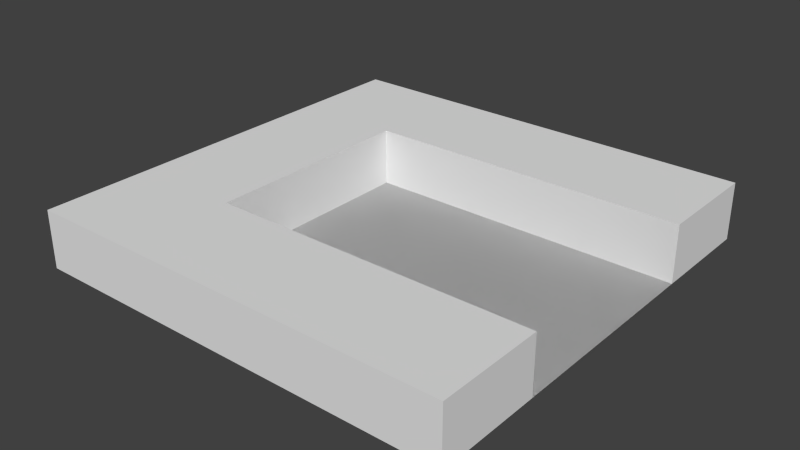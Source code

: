 # Source: EX.blend  (saved by Blender 2.63.0; exported with 4.5.12 LTS)
import bpy
from mathutils import Matrix  # noqa: F401  (used for matrix-valued properties, if any)

bpy.ops.wm.read_factory_settings(use_empty=True)
scene = bpy.context.scene
scene.name = 'Scene'

# ---- collections
col_collection_1 = bpy.data.collections.new('Collection 1'); scene.collection.children.link(col_collection_1)

# ---- world
world_world = bpy.data.worlds.new('World'); scene.world = world_world
world_world.color = (0.05088, 0.05088, 0.05088)
world_world.use_sun_shadow = False
world_world.sun_shadow_jitter_overblur = 0.0
world_world.cycles.sampling_method = 'MANUAL'
world_world.cycles.sample_map_resolution = 256

# ---- meshes
me_cube = bpy.data.meshes.new('Cube')
me_cube.from_pydata([(-1.0, -1.0, 1.0), (-1.0, -1.0, -1.0), (1.0, -1.0, -1.0), (1.0, -1.0, 1.0), (-1.0, 1.0, 1.0), (-1.0, 1.0, -1.0), (1.0, 1.0, -1.0), (1.0, 1.0, 1.0), (-1.0, 1.0, -6.557e-07), (-1.0, -6.557e-07, -1.0), (-1.0, -1.0, 6.557e-07), (-1.0, 6.557e-07, 1.0), (0.0, 1.0, -1.0), (1.0, -6.557e-07, -1.0), (0.0, -1.0, -1.0), (1.0, 5.96e-07, 1.0), (1.0, -1.0, 5.96e-07), (0.0, 1.0, 1.0), (0.0, -1.0, 1.0), (-1.0, 1.0, -0.5), (-1.0, -0.95, -1.0), (-1.0, -1.0, 0.5), (-1.0, 0.5, 1.0), (0.5, 1.0, -1.0), (1.0, -0.95, -1.0), (-0.5, -1.0, -1.0), (1.0, 1.0, 0.5), (1.0, -0.95, 1.0), (1.0, -1.0, -0.5), (-0.5, 1.0, 1.0), (0.5, -1.0, 1.0), (-1.0, 1.0, 0.5), (-1.0, 0.5, -1.0), (-1.0, -1.0, -0.5), (-1.0, -0.95, 1.0), (-0.5, 1.0, -1.0), (1.0, 0.5, -1.0), (0.5, -1.0, -1.0), (1.0, 1.0, -0.5), (1.0, 0.5, 1.0), (1.0, -1.0, 0.5), (0.5, 1.0, 1.0), (-0.5, -1.0, 1.0), (-1.0, 3.278e-07, 0.5), (-1.0, -3.278e-07, -0.5), (-0.5, -6.557e-07, -1.0), (0.5, -6.557e-07, -1.0), (1.0, -3.278e-07, -0.5), (1.0, 2.98e-07, 0.5), (0.5, 5.96e-07, 1.0), (-0.5, 6.258e-07, 1.0), (0.5, -1.0, 6.109e-07), (-0.5, -1.0, 6.407e-07), (0.0, -1.0, 0.5), (0.0, -1.0, -0.5), (-0.5, 1.0, -6.407e-07), (0.0, 1.0, 0.5), (0.0, 1.0, -0.5), (-1.0, -0.95, -0.5), (0.5, -0.95, -1.0), (1.0, -0.95, 0.5), (-0.5, -0.95, 1.0), (0.5, -1.0, -0.5), (-0.5, 1.0, -0.5), (-1.0, -0.95, 0.5), (-1.0, 0.5, 0.5), (-1.0, 0.5, -0.5), (-0.5, -0.95, -1.0), (-0.5, 0.5, -1.0), (0.5, 0.5, -1.0), (1.0, -0.95, -0.5), (1.0, 0.5, -0.5), (1.0, 0.5, 0.5), (0.5, -0.95, 1.0), (0.5, 0.5, 1.0), (-0.5, 0.5, 1.0), (0.5, -1.0, 0.5), (-0.5, -1.0, 0.5), (-0.5, -1.0, -0.5), (-0.5, 1.0, 0.5), (0.5, 1.0, 0.5), (0.5, 1.0, -0.5), (1.0, -1.0, -5.749e-07), (1.0, -1.0, 0.5), (1.0, -1.0, -0.5), (-0.5, -1.0, -6.196e-07), (0.5, -1.0, -5.898e-07), (-5.053e-16, -1.0, 0.5), (-5.053e-16, -1.0, -0.5), (-0.5, -1.0, -0.5), (-0.5, -1.0, 0.5), (0.5, -1.0, 0.5), (0.5, -1.0, -0.5)], [], [(59, 37, 14, 25, 67, 45, 68, 35, 12, 23, 69, 46), (50, 61, 42, 18, 30, 73, 49, 74, 41, 17, 29, 75), (64, 21, 0, 34, 11, 22, 4, 31, 65, 43), (62, 37, 2, 28), (63, 35, 5, 19), (67, 25, 1, 20, 9, 32, 5, 35, 68, 45), (12, 35, 63, 57, 81, 23), (21, 10, 33, 78, 52, 77), (89, 88, 57, 63), (9, 20, 1, 33, 58, 44, 66, 19, 5, 32), (15, 27, 3, 40, 60, 48, 72, 26, 7, 39), (70, 28, 2, 24, 13, 36, 6, 38, 71, 47), (13, 24, 2, 37, 59, 46, 69, 23, 6, 36), (11, 34, 0, 42, 61, 50, 75, 29, 4, 22), (73, 30, 3, 27, 15, 39, 7, 41, 74, 49), (56, 79, 29, 17, 41, 80), (76, 51, 62, 28, 16, 40), (14, 37, 62, 54, 78, 25), (53, 76, 30, 18, 42, 77), (30, 76, 40, 3), (77, 52, 78, 54, 62, 51, 76, 53), (0, 21, 77, 42), (79, 55, 63, 19, 8, 31), (33, 1, 25, 78), (29, 79, 31, 4), (91, 87, 56, 80), (7, 26, 80, 41), (38, 6, 23, 81), (58, 33, 10, 21, 64, 43, 65, 31, 8, 19, 66, 44), (83, 82, 84, 92, 86, 91), (91, 86, 92, 88, 89, 85, 90, 87), (80, 26, 83, 91), (63, 55, 85, 89), (79, 56, 87, 90), (81, 57, 88, 92), (92, 84, 38, 81), (55, 79, 90, 85)])
me_cube.use_remesh_preserve_volume = False
me_cube.use_remesh_preserve_attributes = False
me_cube.use_mirror_vertex_groups = False
me_cube.update()

# ---- objects
ob_cube = bpy.data.objects.new('Cube', me_cube)

# ---- transforms, parenting, visibility, modifiers, constraints
ob_cube.location = (0.0, 0.0, 0.0)
ob_cube.rotation_euler = (1.571, 0.0, 0.0)
ob_cube.scale = (15.0, 2.0, 15.0)
ob_cube.lineart.crease_threshold = 0.0

# ---- collection membership
col_collection_1.objects.link(ob_cube)

# ---- scene / render settings (as saved in the file)
scene.frame_start = 1; scene.frame_end = 250; scene.frame_set(1)
scene.render.engine = 'BLENDER_EEVEE_NEXT'
scene.render.image_settings.color_mode = 'RGB'
scene.render.image_settings.compression = 90
scene.render.resolution_percentage = 50
scene.render.dither_intensity = 0.0
scene.render.bake_margin = 2
scene.render.bake_bias = 0.0
scene.cycles.use_denoising = False
scene.cycles.samples = 10
scene.cycles.sampling_pattern = 'TABULATED_SOBOL'
scene.cycles.light_sampling_threshold = 0.0
scene.cycles.use_adaptive_sampling = False
scene.cycles.use_light_tree = False
scene.cycles.blur_glossy = 0.0
scene.cycles.volume_bounces = 1
scene.cycles.pixel_filter_type = 'GAUSSIAN'
scene.cycles.sample_clamp_indirect = 0.0
scene.view_settings.view_transform = 'Standard'
bpy.context.view_layer.update()

# ---- added for rendering (the .blend has no active camera and no usable light): camera, sun
cam_auto = bpy.data.cameras.new('AutoCamera')
cam_auto.lens = 50.0
cam_auto.sensor_width = 36.0
cam_auto.clip_end = 1000.0
ob_auto_camera = bpy.data.objects.new('AutoCamera', cam_auto)
scene.collection.objects.link(ob_auto_camera)
ob_auto_camera.location = (39.428, -47.3137, 31.5424)
ob_auto_camera.rotation_euler = (1.09748, -7.21219e-08, 0.694738)
scene.camera = ob_auto_camera
light_auto_sun = bpy.data.lights.new('AutoSun', 'SUN')
light_auto_sun.energy = 3.0
light_auto_sun.angle = 0.0523599
ob_auto_sun = bpy.data.objects.new('AutoSun', light_auto_sun)
scene.collection.objects.link(ob_auto_sun)
ob_auto_sun.rotation_euler = (0.872665, 0.174533, 0.523599)
bpy.context.view_layer.update()
